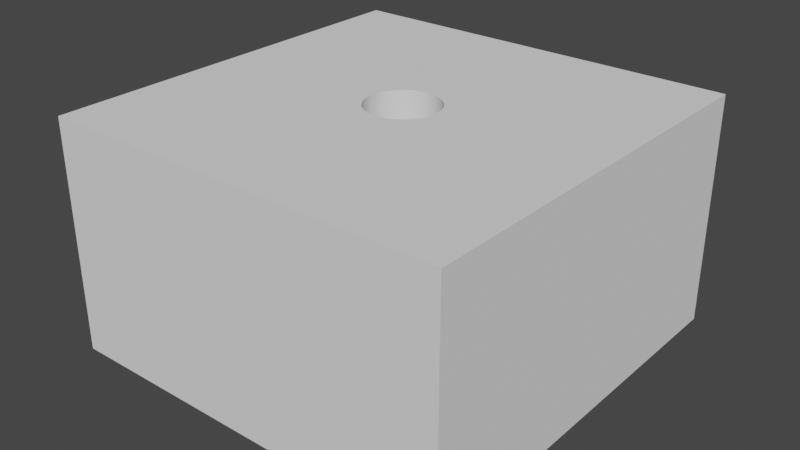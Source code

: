# Source: OutOfArena_Zone.blend  (saved by Blender 2.81.16; exported with 4.5.12 LTS)
import bpy
from mathutils import Matrix  # noqa: F401  (used for matrix-valued properties, if any)

bpy.ops.wm.read_factory_settings(use_empty=True)
scene = bpy.context.scene
scene.name = 'Scene'

# ---- world
world_world = bpy.data.worlds.new('World'); scene.world = world_world
world_world.use_nodes = True; world_world.node_tree.nodes.clear()
_N = world_world.node_tree.nodes; _L = world_world.node_tree.links
n0 = _N.new('ShaderNodeOutputWorld'); n0.name = 'World Output'; n0.location = (300, 300)
n1 = _N.new('ShaderNodeBackground'); n1.name = 'Background'; n1.location = (10, 300)
n1.inputs[0].default_value = (0.05088, 0.05088, 0.05088, 1.0)
_L.new(n1.outputs[0], n0.inputs[0])
n0.is_active_output = True
world_world.color = (0.05088, 0.05088, 0.05088)
world_world.use_sun_shadow = False
world_world.sun_shadow_jitter_overblur = 0.0

# ---- meshes
me_cube = bpy.data.meshes.new('Cube')
me_cube.from_pydata([(-5.716, -5.716, -3.258), (-5.716, -5.716, 3.258), (-5.716, 5.716, -3.258), (-5.716, 5.716, 3.258), (5.716, -5.716, -3.258), (5.716, -5.716, 3.258), (5.716, 5.716, -3.258), (5.716, 5.716, 3.258), (0.6952, -0.6653, 3.258), (0.6952, -0.6653, -3.258), (-0.9307, -0.22, 3.258), (-0.9307, -0.22, -3.258), (-0.3036, -0.8683, 3.258), (-0.3036, -0.8683, -3.258), (-0.9617, -0.09001, 3.258), (-0.9617, -0.09001, -3.258), (0.788, -0.5693, 3.258), (0.788, -0.5693, -3.258), (-0.8827, -0.3446, 3.258), (-0.8827, -0.3446, -3.258), (-0.6464, -0.6653, 3.258), (-0.6464, -0.6653, -3.258), (-0.7393, -0.5693, 3.258), (-0.7393, -0.5693, -3.258), (-0.5416, -0.7481, 3.258), (-0.5416, -0.7481, -3.258), (-0.8185, -0.4618, 3.258), (-0.8185, -0.4618, -3.258), (-0.0424, -0.9214, 3.258), (-0.0424, -0.9214, -3.258), (0.9315, -0.3446, 3.258), (0.9315, -0.3446, -3.258), (0.3524, -0.8683, 3.258), (0.3524, -0.8683, -3.258), (0.2236, -0.9036, 3.258), (0.2236, -0.9036, -3.258), (0.9795, -0.22, 3.258), (0.9795, -0.22, -3.258), (0.8673, -0.4618, 3.258), (0.8673, -0.4618, -3.258), (-0.1748, -0.9036, 3.258), (-0.1748, -0.9036, -3.258), (-0.4266, -0.8162, 3.258), (-0.4266, -0.8162, -3.258), (0.4754, -0.8162, 3.258), (0.4754, -0.8162, -3.258), (0.09119, -0.9214, 3.258), (0.09119, -0.9214, -3.258), (0.5903, -0.7481, 3.258), (0.5903, -0.7481, -3.258), (-0.6944, 0.7715, 3.258), (-0.6944, 0.7715, -3.258), (0.9576, 0.4357, 3.258), (0.9576, 0.4357, -3.258), (0.2886, 1.041, 3.258), (0.2886, 1.041, -3.258), (-0.975, 0.04291, 3.258), (-0.975, 0.04291, -3.258), (0.4148, 0.997, 3.258), (0.4148, 0.997, -3.258), (0.9013, 0.5569, 3.258), (0.9013, 0.5569, -3.258), (0.02439, 1.076, 3.258), (0.02439, 1.076, -3.258), (0.8295, 0.6695, 3.258), (0.8295, 0.6695, -3.258), (-0.1089, 1.067, 3.258), (-0.1089, 1.067, -3.258), (1.019, 0.1764, 3.258), (1.019, 0.1764, -3.258), (-0.9484, 0.3081, 3.258), (-0.9484, 0.3081, -3.258), (-0.9706, 0.1764, 3.258), (-0.9706, 0.1764, -3.258), (-0.366, 0.997, 3.258), (-0.366, 0.997, -3.258), (-0.2398, 1.041, 3.258), (-0.2398, 1.041, -3.258), (-0.7807, 0.6695, 3.258), (-0.7807, 0.6695, -3.258), (0.7432, 0.7715, 3.258), (0.7432, 0.7715, -3.258), (0.534, 0.9367, 3.258), (0.534, 0.9367, -3.258), (0.1577, 1.067, 3.258), (0.1577, 1.067, -3.258), (0.6441, 0.8611, 3.258), (0.6441, 0.8611, -3.258), (-0.4852, 0.9367, 3.258), (-0.4852, 0.9367, -3.258), (-0.5954, 0.8611, 3.258), (-0.5954, 0.8611, -3.258), (1.01, -0.09001, 3.258), (1.01, -0.09001, -3.258), (1.024, 0.04291, 3.258), (1.024, 0.04291, -3.258), (0.9972, 0.3081, 3.258), (0.9972, 0.3081, -3.258), (-0.8526, 0.5569, 3.258), (-0.8526, 0.5569, -3.258), (-0.9088, 0.4357, 3.258), (-0.9088, 0.4357, -3.258)], [], [(1, 2, 0), (3, 6, 2), (7, 4, 6), (5, 0, 4), (2, 63, 67), (5, 46, 28), (34, 33, 35), (72, 57, 73), (100, 71, 101), (98, 101, 99), (58, 55, 59), (74, 89, 75), (50, 79, 51), (90, 51, 91), (78, 99, 79), (70, 73, 71), (20, 25, 21), (8, 17, 9), (80, 87, 81), (64, 81, 65), (76, 75, 77), (38, 31, 39), (56, 15, 57), (12, 41, 13), (16, 39, 17), (60, 65, 61), (96, 53, 97), (30, 37, 31), (94, 69, 95), (37, 92, 93), (52, 61, 53), (22, 21, 23), (66, 77, 67), (68, 97, 69), (40, 29, 41), (32, 45, 33), (42, 13, 43), (84, 63, 85), (46, 35, 47), (54, 85, 55), (92, 95, 93), (26, 23, 27), (18, 27, 19), (62, 84, 7), (14, 11, 15), (24, 43, 25), (88, 91, 89), (82, 59, 83), (10, 19, 11), (48, 9, 49), (86, 83, 87), (29, 47, 4), (28, 47, 29), (62, 67, 63), (44, 49, 45), (1, 3, 2), (3, 7, 6), (7, 5, 4), (5, 1, 0), (6, 95, 69), (6, 69, 97), (73, 57, 2), (71, 73, 2), (6, 97, 53), (6, 53, 61), (101, 71, 2), (99, 101, 2), (6, 61, 65), (6, 65, 81), (79, 99, 2), (51, 79, 2), (6, 81, 87), (6, 87, 83), (91, 51, 2), (89, 91, 2), (2, 6, 63), (6, 83, 59), (6, 59, 55), (75, 89, 2), (77, 75, 2), (6, 55, 85), (6, 85, 63), (67, 77, 2), (5, 7, 94), (5, 94, 92), (56, 3, 1), (14, 56, 1), (5, 92, 36), (5, 36, 30), (10, 14, 1), (18, 10, 1), (5, 30, 38), (5, 38, 16), (26, 18, 1), (22, 26, 1), (5, 16, 8), (5, 8, 48), (20, 22, 1), (24, 20, 1), (1, 5, 28), (5, 48, 44), (5, 44, 32), (42, 24, 1), (12, 42, 1), (5, 32, 34), (5, 34, 46), (40, 12, 1), (28, 40, 1), (34, 32, 33), (72, 56, 57), (100, 70, 71), (98, 100, 101), (58, 54, 55), (74, 88, 89), (50, 78, 79), (90, 50, 51), (78, 98, 99), (70, 72, 73), (20, 24, 25), (8, 16, 17), (80, 86, 87), (64, 80, 81), (76, 74, 75), (38, 30, 31), (56, 14, 15), (12, 40, 41), (16, 38, 39), (60, 64, 65), (96, 52, 53), (30, 36, 37), (94, 68, 69), (37, 36, 92), (52, 60, 61), (22, 20, 21), (66, 76, 77), (68, 96, 97), (40, 28, 29), (32, 44, 45), (42, 12, 13), (84, 62, 63), (46, 34, 35), (54, 84, 85), (92, 94, 95), (26, 22, 23), (18, 26, 27), (3, 56, 72), (3, 72, 70), (68, 94, 7), (96, 68, 7), (3, 70, 100), (3, 100, 98), (52, 96, 7), (60, 52, 7), (3, 98, 78), (3, 78, 50), (64, 60, 7), (80, 64, 7), (3, 50, 90), (3, 90, 88), (86, 80, 7), (82, 86, 7), (7, 3, 62), (3, 88, 74), (3, 74, 76), (58, 82, 7), (54, 58, 7), (3, 76, 66), (3, 66, 62), (84, 54, 7), (14, 10, 11), (24, 42, 43), (88, 90, 91), (82, 58, 59), (10, 18, 19), (48, 8, 9), (86, 82, 83), (2, 57, 0), (57, 15, 0), (15, 11, 0), (95, 6, 4), (93, 95, 4), (0, 11, 19), (37, 93, 4), (31, 37, 4), (0, 19, 27), (0, 27, 23), (39, 31, 4), (17, 39, 4), (0, 23, 21), (0, 21, 25), (9, 17, 4), (49, 9, 4), (4, 0, 29), (0, 25, 43), (0, 43, 13), (45, 49, 4), (33, 45, 4), (0, 13, 41), (0, 41, 29), (35, 33, 4), (47, 35, 4), (28, 46, 47), (62, 66, 67), (44, 48, 49)])
me_cube.polygons.foreach_set('use_smooth', [0, 0, 0, 0, 0, 0, 1, 1, 1, 1, 1, 1, 1, 1, 1, 1, 1, 1, 1, 1, 1, 1, 1, 1, 1, 1, 1, 1, 1, 1, 1, 1, 1, 1, 1, 1, 1, 1, 1, 1, 1, 1, 1, 0, 1, 1, 1, 1, 1, 1, 1, 0, 1, 1, 1, 0, 0, 0, 0, 0, 0, 0, 0, 0, 0, 0, 0, 0, 0, 0, 0, 0, 0, 0, 0, 0, 0, 0, 0, 0, 0, 0, 0, 0, 0, 0, 0, 0, 0, 0, 0, 0, 0, 0, 0, 0, 0, 0, 0, 0, 0, 0, 0, 0, 0, 0, 0, 0, 1, 1, 1, 1, 1, 1, 1, 1, 1, 1, 1, 1, 1, 1, 1, 1, 1, 1, 1, 1, 1, 1, 1, 1, 1, 1, 1, 1, 1, 1, 1, 1, 1, 1, 1, 1, 1, 0, 0, 0, 0, 0, 0, 0, 0, 0, 0, 0, 0, 0, 0, 0, 0, 0, 0, 0, 0, 0, 0, 0, 0, 1, 1, 1, 1, 1, 1, 1, 0, 0, 0, 0, 0, 0, 0, 0, 0, 0, 0, 0, 0, 0, 0, 0, 0, 0, 0, 0, 0, 0, 0, 0, 0, 1, 1, 1])
_uv = me_cube.uv_layers.new(name='UVMap')
_uv.uv.foreach_set('vector', [0.625, 0.0, 0.375, 0.25, 0.375, 0.0, 0.625, 0.25, 0.375, 0.5, 0.375, 0.25, 0.625, 0.5, 0.375, 0.75, 0.375, 0.5, 0.625, 0.75, 0.375, 1.0, 0.375, 0.75, 0.125, 0.5, 0.2505, 0.6015, 0.2476, 0.6017, 0.625, 0.75, 0.748, 0.6451, 0.7509, 0.6451, 0.5319, 0.9381, 0.5532, 0.7769, 0.5319, 0.7769, 0.234, 0.9381, 0.2553, 0.7769, 0.234, 0.7769, 0.1915, 0.9381, 0.2128, 0.7769, 0.1915, 0.7769, 0.1702, 0.9381, 0.1915, 0.7769, 0.1702, 0.7769, 0.9362, 0.9381, 0.9574, 0.7769, 0.9362, 0.7769, 0.06383, 0.9381, 0.08511, 0.7769, 0.06383, 0.7769, 0.1277, 0.9381, 0.1489, 0.7769, 0.1277, 0.7769, 0.1064, 0.9381, 0.1277, 0.7769, 0.1064, 0.7769, 0.1489, 0.9381, 0.1702, 0.7769, 0.1489, 0.7769, 0.2128, 0.9381, 0.234, 0.7769, 0.2128, 0.7769, 0.383, 0.9381, 0.4043, 0.7769, 0.383, 0.7769, 0.617, 0.9381, 0.6383, 0.7769, 0.617, 0.7769, 0.8723, 0.9381, 0.8936, 0.7769, 0.8723, 0.7769, 0.8511, 0.9381, 0.8723, 0.7769, 0.8511, 0.7769, 0.04255, 0.9381, 0.06383, 0.7769, 0.04255, 0.7769, 0.6596, 0.9381, 0.6809, 0.7769, 0.6596, 0.7769, 0.2553, 0.9381, 0.2766, 0.7769, 0.2553, 0.7769, 0.4468, 0.9381, 0.4681, 0.7769, 0.4468, 0.7769, 0.6383, 0.9381, 0.6596, 0.7769, 0.6383, 0.7769, 0.8298, 0.9381, 0.8511, 0.7769, 0.8298, 0.7769, 0.7872, 0.9381, 0.8085, 0.7769, 0.7872, 0.7769, 0.6809, 0.9381, 0.7021, 0.7769, 0.6809, 0.7769, 0.7447, 0.9381, 0.766, 0.7769, 0.7447, 0.7769, 0.7021, 0.7769, 0.7234, 0.9381, 0.7234, 0.7769, 0.8085, 0.9381, 0.8298, 0.7769, 0.8085, 0.7769, 0.3617, 0.9381, 0.383, 0.7769, 0.3617, 0.7769, 0.02128, 0.9381, 0.04255, 0.7769, 0.02128, 0.7769, 0.766, 0.9381, 0.7872, 0.7769, 0.766, 0.7769, 0.4681, 0.9381, 0.4894, 0.7769, 0.4681, 0.7769, 0.5532, 0.9381, 0.5745, 0.7769, 0.5532, 0.7769, 0.4255, 0.9381, 0.4468, 0.7769, 0.4255, 0.7769, 0.9787, 0.9381, 1.0, 0.7769, 0.9787, 0.7769, 0.5106, 0.9381, 0.5319, 0.7769, 0.5106, 0.7769, 0.9574, 0.9381, 0.9787, 0.7769, 0.9574, 0.7769, 0.7234, 0.9381, 0.7447, 0.7769, 0.7234, 0.7769, 0.3404, 0.9381, 0.3617, 0.7769, 0.3404, 0.7769, 0.3191, 0.9381, 0.3404, 0.7769, 0.3191, 0.7769, 0.7495, 0.6015, 0.7466, 0.6017, 0.625, 0.5, 0.2766, 0.9381, 0.2979, 0.7769, 0.2766, 0.7769, 0.4043, 0.9381, 0.4255, 0.7769, 0.4043, 0.7769, 0.08511, 0.9381, 0.1064, 0.7769, 0.08511, 0.7769, 0.9149, 0.9381, 0.9362, 0.7769, 0.9149, 0.7769, 0.2979, 0.9381, 0.3191, 0.7769, 0.2979, 0.7769, 0.5957, 0.9381, 0.617, 0.7769, 0.5957, 0.7769, 0.8936, 0.9381, 0.9149, 0.7769, 0.8936, 0.7769, 0.2491, 0.6451, 0.252, 0.6451, 0.375, 0.75, 0.4894, 0.9381, 0.5106, 0.7769, 0.4894, 0.7769, 1.155e-07, 0.9381, 0.02128, 0.7769, 1.155e-07, 0.7769, 0.5745, 0.9381, 0.5957, 0.7769, 0.5745, 0.7769, 0.625, 0.0, 0.625, 0.25, 0.375, 0.25, 0.625, 0.25, 0.625, 0.5, 0.375, 0.5, 0.625, 0.5, 0.625, 0.75, 0.375, 0.75, 0.625, 0.75, 0.625, 1.0, 0.375, 1.0, 0.375, 0.5, 0.2724, 0.6241, 0.2723, 0.6211, 0.375, 0.5, 0.2723, 0.6211, 0.2718, 0.6183, 0.2288, 0.6211, 0.2287, 0.6241, 0.125, 0.5, 0.2293, 0.6183, 0.2288, 0.6211, 0.125, 0.5, 0.375, 0.5, 0.2718, 0.6183, 0.2709, 0.6155, 0.375, 0.5, 0.2709, 0.6155, 0.2697, 0.6128, 0.2301, 0.6155, 0.2293, 0.6183, 0.125, 0.5, 0.2314, 0.6128, 0.2301, 0.6155, 0.125, 0.5, 0.375, 0.5, 0.2697, 0.6128, 0.2681, 0.6104, 0.375, 0.5, 0.2681, 0.6104, 0.2663, 0.6081, 0.2329, 0.6104, 0.2314, 0.6128, 0.125, 0.5, 0.2348, 0.6081, 0.2329, 0.6104, 0.125, 0.5, 0.375, 0.5, 0.2663, 0.6081, 0.2641, 0.6062, 0.375, 0.5, 0.2641, 0.6062, 0.2617, 0.6045, 0.237, 0.6062, 0.2348, 0.6081, 0.125, 0.5, 0.2394, 0.6045, 0.237, 0.6062, 0.125, 0.5, 0.125, 0.5, 0.375, 0.5, 0.2505, 0.6015, 0.375, 0.5, 0.2617, 0.6045, 0.2591, 0.6032, 0.375, 0.5, 0.2591, 0.6032, 0.2563, 0.6022, 0.242, 0.6032, 0.2394, 0.6045, 0.125, 0.5, 0.2448, 0.6022, 0.242, 0.6032, 0.125, 0.5, 0.375, 0.5, 0.2563, 0.6022, 0.2534, 0.6017, 0.375, 0.5, 0.2534, 0.6017, 0.2505, 0.6015, 0.2476, 0.6017, 0.2448, 0.6022, 0.125, 0.5, 0.625, 0.75, 0.625, 0.5, 0.7276, 0.6241, 0.625, 0.75, 0.7276, 0.6241, 0.7279, 0.627, 0.7713, 0.6241, 0.875, 0.5, 0.875, 0.75, 0.771, 0.627, 0.7713, 0.6241, 0.875, 0.75, 0.625, 0.75, 0.7279, 0.627, 0.7286, 0.6298, 0.625, 0.75, 0.7286, 0.6298, 0.7296, 0.6325, 0.7704, 0.6298, 0.771, 0.627, 0.875, 0.75, 0.7693, 0.6325, 0.7704, 0.6298, 0.875, 0.75, 0.625, 0.75, 0.7296, 0.6325, 0.731, 0.6351, 0.625, 0.75, 0.731, 0.6351, 0.7328, 0.6374, 0.7679, 0.6351, 0.7693, 0.6325, 0.875, 0.75, 0.7662, 0.6374, 0.7679, 0.6351, 0.875, 0.75, 0.625, 0.75, 0.7328, 0.6374, 0.7348, 0.6395, 0.625, 0.75, 0.7348, 0.6395, 0.7371, 0.6414, 0.7641, 0.6395, 0.7662, 0.6374, 0.875, 0.75, 0.7618, 0.6414, 0.7641, 0.6395, 0.875, 0.75, 0.875, 0.75, 0.625, 0.75, 0.7509, 0.6451, 0.625, 0.75, 0.7371, 0.6414, 0.7396, 0.6428, 0.625, 0.75, 0.7396, 0.6428, 0.7423, 0.644, 0.7593, 0.6428, 0.7618, 0.6414, 0.875, 0.75, 0.7566, 0.644, 0.7593, 0.6428, 0.875, 0.75, 0.625, 0.75, 0.7423, 0.644, 0.7451, 0.6448, 0.625, 0.75, 0.7451, 0.6448, 0.748, 0.6451, 0.7538, 0.6448, 0.7566, 0.644, 0.875, 0.75, 0.7509, 0.6451, 0.7538, 0.6448, 0.875, 0.75, 0.5319, 0.9381, 0.5532, 0.9381, 0.5532, 0.7769, 0.234, 0.9381, 0.2553, 0.9381, 0.2553, 0.7769, 0.1915, 0.9381, 0.2128, 0.9381, 0.2128, 0.7769, 0.1702, 0.9381, 0.1915, 0.9381, 0.1915, 0.7769, 0.9362, 0.9381, 0.9574, 0.9381, 0.9574, 0.7769, 0.06383, 0.9381, 0.08511, 0.9381, 0.08511, 0.7769, 0.1277, 0.9381, 0.1489, 0.9381, 0.1489, 0.7769, 0.1064, 0.9381, 0.1277, 0.9381, 0.1277, 0.7769, 0.1489, 0.9381, 0.1702, 0.9381, 0.1702, 0.7769, 0.2128, 0.9381, 0.234, 0.9381, 0.234, 0.7769, 0.383, 0.9381, 0.4043, 0.9381, 0.4043, 0.7769, 0.617, 0.9381, 0.6383, 0.9381, 0.6383, 0.7769, 0.8723, 0.9381, 0.8936, 0.9381, 0.8936, 0.7769, 0.8511, 0.9381, 0.8723, 0.9381, 0.8723, 0.7769, 0.04255, 0.9381, 0.06383, 0.9381, 0.06383, 0.7769, 0.6596, 0.9381, 0.6809, 0.9381, 0.6809, 0.7769, 0.2553, 0.9381, 0.2766, 0.9381, 0.2766, 0.7769, 0.4468, 0.9381, 0.4681, 0.9381, 0.4681, 0.7769, 0.6383, 0.9381, 0.6596, 0.9381, 0.6596, 0.7769, 0.8298, 0.9381, 0.8511, 0.9381, 0.8511, 0.7769, 0.7872, 0.9381, 0.8085, 0.9381, 0.8085, 0.7769, 0.6809, 0.9381, 0.7021, 0.9381, 0.7021, 0.7769, 0.7447, 0.9381, 0.766, 0.9381, 0.766, 0.7769, 0.7021, 0.7769, 0.7021, 0.9381, 0.7234, 0.9381, 0.8085, 0.9381, 0.8298, 0.9381, 0.8298, 0.7769, 0.3617, 0.9381, 0.383, 0.9381, 0.383, 0.7769, 0.02128, 0.9381, 0.04255, 0.9381, 0.04255, 0.7769, 0.766, 0.9381, 0.7872, 0.9381, 0.7872, 0.7769, 0.4681, 0.9381, 0.4894, 0.9381, 0.4894, 0.7769, 0.5532, 0.9381, 0.5745, 0.9381, 0.5745, 0.7769, 0.4255, 0.9381, 0.4468, 0.9381, 0.4468, 0.7769, 0.9787, 0.9381, 1.0, 0.9381, 1.0, 0.7769, 0.5106, 0.9381, 0.5319, 0.9381, 0.5319, 0.7769, 0.9574, 0.9381, 0.9787, 0.9381, 0.9787, 0.7769, 0.7234, 0.9381, 0.7447, 0.9381, 0.7447, 0.7769, 0.3404, 0.9381, 0.3617, 0.9381, 0.3617, 0.7769, 0.3191, 0.9381, 0.3404, 0.9381, 0.3404, 0.7769, 0.875, 0.5, 0.7713, 0.6241, 0.7712, 0.6211, 0.875, 0.5, 0.7712, 0.6211, 0.7707, 0.6183, 0.7277, 0.6211, 0.7276, 0.6241, 0.625, 0.5, 0.7282, 0.6183, 0.7277, 0.6211, 0.625, 0.5, 0.875, 0.5, 0.7707, 0.6183, 0.7699, 0.6155, 0.875, 0.5, 0.7699, 0.6155, 0.7686, 0.6128, 0.7291, 0.6155, 0.7282, 0.6183, 0.625, 0.5, 0.7303, 0.6128, 0.7291, 0.6155, 0.625, 0.5, 0.875, 0.5, 0.7686, 0.6128, 0.7671, 0.6104, 0.875, 0.5, 0.7671, 0.6104, 0.7652, 0.6081, 0.7319, 0.6104, 0.7303, 0.6128, 0.625, 0.5, 0.7337, 0.6081, 0.7319, 0.6104, 0.625, 0.5, 0.875, 0.5, 0.7652, 0.6081, 0.763, 0.6062, 0.875, 0.5, 0.763, 0.6062, 0.7606, 0.6045, 0.7359, 0.6062, 0.7337, 0.6081, 0.625, 0.5, 0.7383, 0.6045, 0.7359, 0.6062, 0.625, 0.5, 0.625, 0.5, 0.875, 0.5, 0.7495, 0.6015, 0.875, 0.5, 0.7606, 0.6045, 0.758, 0.6032, 0.875, 0.5, 0.758, 0.6032, 0.7552, 0.6022, 0.7409, 0.6032, 0.7383, 0.6045, 0.625, 0.5, 0.7437, 0.6022, 0.7409, 0.6032, 0.625, 0.5, 0.875, 0.5, 0.7552, 0.6022, 0.7524, 0.6017, 0.875, 0.5, 0.7524, 0.6017, 0.7495, 0.6015, 0.7466, 0.6017, 0.7437, 0.6022, 0.625, 0.5, 0.2766, 0.9381, 0.2979, 0.9381, 0.2979, 0.7769, 0.4043, 0.9381, 0.4255, 0.9381, 0.4255, 0.7769, 0.08511, 0.9381, 0.1064, 0.9381, 0.1064, 0.7769, 0.9149, 0.9381, 0.9362, 0.9381, 0.9362, 0.7769, 0.2979, 0.9381, 0.3191, 0.9381, 0.3191, 0.7769, 0.5957, 0.9381, 0.617, 0.9381, 0.617, 0.7769, 0.8936, 0.9381, 0.9149, 0.9381, 0.9149, 0.7769, 0.125, 0.5, 0.2287, 0.6241, 0.125, 0.75, 0.2287, 0.6241, 0.229, 0.627, 0.125, 0.75, 0.229, 0.627, 0.2296, 0.6298, 0.125, 0.75, 0.2724, 0.6241, 0.375, 0.5, 0.375, 0.75, 0.2721, 0.627, 0.2724, 0.6241, 0.375, 0.75, 0.125, 0.75, 0.2296, 0.6298, 0.2307, 0.6325, 0.2714, 0.6298, 0.2721, 0.627, 0.375, 0.75, 0.2704, 0.6325, 0.2714, 0.6298, 0.375, 0.75, 0.125, 0.75, 0.2307, 0.6325, 0.2321, 0.6351, 0.125, 0.75, 0.2321, 0.6351, 0.2338, 0.6374, 0.269, 0.6351, 0.2704, 0.6325, 0.375, 0.75, 0.2672, 0.6374, 0.269, 0.6351, 0.375, 0.75, 0.125, 0.75, 0.2338, 0.6374, 0.2359, 0.6395, 0.125, 0.75, 0.2359, 0.6395, 0.2382, 0.6414, 0.2652, 0.6395, 0.2672, 0.6374, 0.375, 0.75, 0.2629, 0.6414, 0.2652, 0.6395, 0.375, 0.75, 0.375, 0.75, 0.125, 0.75, 0.2491, 0.6451, 0.125, 0.75, 0.2382, 0.6414, 0.2407, 0.6428, 0.125, 0.75, 0.2407, 0.6428, 0.2434, 0.644, 0.2604, 0.6428, 0.2629, 0.6414, 0.375, 0.75, 0.2577, 0.644, 0.2604, 0.6428, 0.375, 0.75, 0.125, 0.75, 0.2434, 0.644, 0.2462, 0.6448, 0.125, 0.75, 0.2462, 0.6448, 0.2491, 0.6451, 0.2549, 0.6448, 0.2577, 0.644, 0.375, 0.75, 0.252, 0.6451, 0.2549, 0.6448, 0.375, 0.75, 0.4894, 0.9381, 0.5106, 0.9381, 0.5106, 0.7769, 1.155e-07, 0.9381, 0.02128, 0.9381, 0.02128, 0.7769, 0.5745, 0.9381, 0.5957, 0.9381, 0.5957, 0.7769])
me_cube.use_remesh_fix_poles = True
me_cube.use_remesh_preserve_attributes = False
me_cube.use_mirror_vertex_groups = False
me_cube.update()
me_cube.normals_split_custom_set([tuple(v) for v in zip(*[iter([-1.0, 0.0, 0.0, -1.0, 0.0, 0.0, -1.0, 0.0, 0.0, 0.0, 1.0, 0.0, 0.0, 1.0, 0.0, 0.0, 1.0, 0.0, 1.0, 0.0, 0.0, 1.0, 0.0, 0.0, 1.0, 0.0, 0.0, 0.0, -1.0, 0.0, 0.0, -1.0, 0.0, 0.0, -1.0, 0.0, 3.438e-06, 0.0, -1.0, 3.438e-06, 0.0, -1.0, 3.438e-06, 0.0, -1.0, -6.062e-07, 0.0, 1.0, -6.062e-07, 0.0, 1.0, -6.062e-07, 0.0, 1.0, -0.1992, 0.98, -3.443e-08, -0.328, 0.9447, -5.137e-08, -0.1992, 0.98, -4.29e-08, 0.995, -0.1001, 5.027e-09, 0.9994, 0.03341, -1.575e-09, 0.995, -0.1001, 4.498e-09, 0.9332, -0.3594, 1.503e-08, 0.9728, -0.2318, 1.125e-08, 0.9332, -0.3594, 1.609e-08, 0.877, -0.4806, 2.145e-08, 0.9332, -0.3594, 1.609e-08, 0.877, -0.4806, 2.145e-08, -0.3904, -0.9206, 4.174e-08, -0.2642, -0.9645, 5.124e-08, -0.3904, -0.9206, 6.006e-08, 0.3904, -0.9206, 4.268e-08, 0.5096, -0.8604, 4.301e-08, 0.3904, -0.9206, 3.432e-08, 0.7188, -0.6952, 2.853e-08, 0.8051, -0.5932, 1.733e-08, 0.7188, -0.6952, 1.291e-08, 0.6198, -0.7848, 2.007e-08, 0.7188, -0.6952, 1.291e-08, 0.6198, -0.7848, 3.41e-08, 0.8051, -0.5932, 3.003e-08, 0.877, -0.4806, 2.145e-08, 0.8051, -0.5932, 1.733e-08, 0.9728, -0.2318, 1.072e-08, 0.995, -0.1001, 4.498e-09, 0.9728, -0.2318, 1.125e-08, 0.6708, 0.7417, -3.003e-08, 0.5659, 0.8244, -4.29e-08, 0.6708, 0.7417, -3.003e-08, -0.6708, 0.7417, -3.855e-08, -0.7637, 0.6456, -3.438e-08, -0.6708, 0.7417, -2.585e-08, -0.7188, -0.6952, 2.415e-08, -0.6198, -0.7848, 1.727e-08, -0.7188, -0.6952, 2.561e-08, -0.8051, -0.5932, 1.276e-08, -0.7188, -0.6952, 2.561e-08, -0.8051, -0.5932, 2.57e-08, 0.2642, -0.9645, 3.422e-08, 0.3904, -0.9206, 3.432e-08, 0.2642, -0.9645, 3.432e-08, -0.8429, 0.5381, -2.786e-08, -0.9071, 0.4209, -1.719e-08, -0.8429, 0.5381, -2.574e-08, 0.9994, 0.03342, -6.184e-09, 0.9861, 0.1663, -1.149e-08, 0.9994, 0.03341, -1.575e-09, 0.328, 0.9447, -2.574e-08, 0.1992, 0.98, -3.432e-08, 0.328, 0.9447, -4.268e-08, -0.7637, 0.6456, -3.861e-08, -0.8429, 0.5381, -2.574e-08, -0.7637, 0.6456, -3.438e-08, -0.8769, -0.4806, 8.095e-09, -0.8051, -0.5932, 2.57e-08, -0.8769, -0.4806, 1.708e-08, -0.9728, -0.2318, 9.158e-09, -0.9332, -0.3594, 1.712e-08, -0.9728, -0.2318, 3.336e-09, -0.9071, 0.4209, -1.825e-08, -0.9551, 0.2963, -1.34e-08, -0.9071, 0.4209, -1.719e-08, -0.9994, 0.03342, -1.062e-08, -0.995, -0.1001, -4.678e-09, -0.9994, 0.03342, -1.608e-09, -0.9551, 0.2963, -1.34e-08, -0.9861, 0.1663, -7.702e-09, -0.9861, 0.1663, -7.239e-09, -0.9332, -0.3594, 7.971e-09, -0.8769, -0.4806, 1.708e-08, -0.9332, -0.3594, 1.712e-08, 0.7637, 0.6456, -2.098e-08, 0.6708, 0.7417, -3.003e-08, 0.7637, 0.6456, -2.568e-08, 0.1333, -0.9911, 4.348e-08, 0.2642, -0.9645, 3.432e-08, 0.1333, -0.9911, 1.75e-08, -0.995, -0.1001, -4.764e-09, -0.9728, -0.2318, 3.336e-09, -0.995, -0.1001, -4.678e-09, 0.1992, 0.98, -3.432e-08, 0.06679, 0.9978, -3.432e-08, 0.1992, 0.98, -3.432e-08, -0.328, 0.9447, -3.443e-08, -0.451, 0.8925, -4.279e-08, -0.328, 0.9447, -5.137e-08, 0.451, 0.8925, -3.454e-08, 0.328, 0.9447, -4.268e-08, 0.451, 0.8925, -5.148e-08, -0.1333, -0.9911, 3.339e-08, -3.137e-07, -1.0, 1.694e-08, -0.1333, -0.9911, 3.453e-08, -0.06679, 0.9978, -3.432e-08, -0.1992, 0.98, -4.29e-08, -0.06679, 0.9978, -3.432e-08, -0.2642, -0.9645, 4.871e-08, -0.1333, -0.9911, 3.453e-08, -0.2642, -0.9645, 5.124e-08, -0.9861, 0.1663, -7.702e-09, -0.9994, 0.03342, -1.608e-09, -0.9861, 0.1663, -7.239e-09, 0.8429, 0.5381, -2.104e-08, 0.7637, 0.6456, -2.568e-08, 0.8429, 0.5381, -2.151e-08, 0.9071, 0.4209, -2.032e-08, 0.8429, 0.5381, -2.151e-08, 0.9071, 0.4209, -1.185e-08, -2.85e-06, -4.748e-08, 1.0, -2.85e-06, -4.748e-08, 1.0, -2.85e-06, -4.748e-08, 1.0, 0.9861, 0.1663, -7.549e-09, 0.9551, 0.2963, -1.222e-08, 0.9861, 0.1663, -1.149e-08, 0.5659, 0.8244, -4.29e-08, 0.451, 0.8925, -5.148e-08, 0.5659, 0.8244, -4.29e-08, 0.5096, -0.8604, 3.454e-08, 0.6198, -0.7848, 3.41e-08, 0.5096, -0.8604, 4.301e-08, -0.5096, -0.8604, 4.29e-08, -0.3904, -0.9206, 6.006e-08, -0.5096, -0.8604, 3.443e-08, 0.9551, 0.2963, -7.905e-09, 0.9071, 0.4209, -1.185e-08, 0.9551, 0.2963, -1.222e-08, -0.5659, 0.8244, -3.408e-08, -0.6708, 0.7417, -2.585e-08, -0.5659, 0.8244, -2.574e-08, -0.6197, -0.7848, 3.421e-08, -0.5096, -0.8604, 3.443e-08, -0.6198, -0.7848, 1.727e-08, 0.0, 1.989e-07, -1.0, 0.0, 1.989e-07, -1.0, 0.0, 1.989e-07, -1.0, 0.06679, 0.9978, -3.432e-08, -0.06679, 0.9978, -3.432e-08, 0.06679, 0.9978, -3.432e-08, 8.747e-07, -1.0, 2.597e-08, 0.1333, -0.9911, 1.75e-08, -3.137e-07, -1.0, 1.694e-08, -0.451, 0.8925, -3.419e-08, -0.5659, 0.8244, -2.574e-08, -0.451, 0.8925, -4.279e-08, -1.0, 0.0, 0.0, -1.0, 0.0, 0.0, -1.0, 0.0, 0.0, 0.0, 1.0, 0.0, 0.0, 1.0, 0.0, 0.0, 1.0, 0.0, 1.0, 0.0, 0.0, 1.0, 0.0, 0.0, 1.0, 0.0, 0.0, 0.0, -1.0, 0.0, 0.0, -1.0, 0.0, 0.0, -1.0, 0.0, -4.846e-06, 0.0, -1.0, -4.846e-06, 0.0, -1.0, -4.846e-06, 0.0, -1.0, 2.732e-06, 0.0, -1.0, 2.732e-06, 0.0, -1.0, 2.732e-06, 0.0, -1.0, -5.794e-06, 0.0, -1.0, -5.794e-06, 0.0, -1.0, -5.794e-06, 0.0, -1.0, 0.0, 0.0, -1.0, 0.0, 0.0, -1.0, 0.0, 0.0, -1.0, 1.461e-06, 0.0, -1.0, 1.461e-06, 0.0, -1.0, 1.461e-06, 0.0, -1.0, -1.365e-06, 0.0, -1.0, -1.365e-06, 0.0, -1.0, -1.365e-06, 0.0, -1.0, 4.638e-06, 0.0, -1.0, 4.638e-06, 0.0, -1.0, 4.638e-06, 0.0, -1.0, 4.337e-06, 0.0, -1.0, 4.337e-06, 0.0, -1.0, 4.337e-06, 0.0, -1.0, -8.487e-07, 0.0, -1.0, -8.487e-07, 0.0, -1.0, -8.487e-07, 0.0, -1.0, -1.787e-06, 0.0, -1.0, -1.787e-06, 0.0, -1.0, -1.787e-06, 0.0, -1.0, -4.153e-06, 0.0, -1.0, -4.153e-06, 0.0, -1.0, -4.153e-06, 0.0, -1.0, 0.0, 0.0, -1.0, 0.0, 0.0, -1.0, 0.0, 0.0, -1.0, 3.377e-06, 0.0, -1.0, 3.377e-06, 0.0, -1.0, 3.377e-06, 0.0, -1.0, 2.597e-07, 0.0, -1.0, 2.597e-07, 0.0, -1.0, 2.597e-07, 0.0, -1.0, 0.0, 0.0, -1.0, 0.0, 0.0, -1.0, 0.0, 0.0, -1.0, -2.069e-06, 0.0, -1.0, -2.069e-06, 0.0, -1.0, -2.069e-06, 0.0, -1.0, 0.0, 0.0, -1.0, 0.0, 0.0, -1.0, 0.0, 0.0, -1.0, -4.054e-07, 0.0, -1.0, -4.054e-07, 0.0, -1.0, -4.054e-07, 0.0, -1.0, -1.692e-06, 0.0, -1.0, -1.692e-06, 0.0, -1.0, -1.692e-06, 0.0, -1.0, 0.0, 0.0, -1.0, 0.0, 0.0, -1.0, 0.0, 0.0, -1.0, 2.298e-06, 0.0, -1.0, 2.298e-06, 0.0, -1.0, 2.298e-06, 0.0, -1.0, -1.674e-06, 0.0, -1.0, -1.674e-06, 0.0, -1.0, -1.674e-06, 0.0, -1.0, 1.102e-06, 0.0, -1.0, 1.102e-06, 0.0, -1.0, 1.102e-06, 0.0, -1.0, 0.0, 0.0, -1.0, 0.0, 0.0, -1.0, 0.0, 0.0, -1.0, 0.0, 0.0, 1.0, 0.0, 0.0, 1.0, 0.0, 0.0, 1.0, -1.191e-06, 4.55e-09, 1.0, -1.191e-06, 4.55e-09, 1.0, -1.191e-06, 4.55e-09, 1.0, 0.0, 0.0, 1.0, 0.0, 0.0, 1.0, 0.0, 0.0, 1.0, -5.394e-06, 4.508e-09, 1.0, -5.394e-06, 4.508e-09, 1.0, -5.394e-06, 4.508e-09, 1.0, -1.669e-06, 1.437e-06, 1.0, -1.669e-06, 1.437e-06, 1.0, -1.669e-06, 1.437e-06, 1.0, -2.093e-07, 0.0, 1.0, -2.093e-07, 0.0, 1.0, -2.093e-07, 0.0, 1.0, 4.816e-06, 1.44e-06, 1.0, 4.816e-06, 1.44e-06, 1.0, 4.816e-06, 1.44e-06, 1.0, 0.0, 0.0, 1.0, 0.0, 0.0, 1.0, 0.0, 0.0, 1.0, 4.806e-06, 0.0, 1.0, 4.806e-06, 0.0, 1.0, 4.806e-06, 0.0, 1.0, -4.258e-06, 0.0, 1.0, -4.258e-06, 0.0, 1.0, -4.258e-06, 0.0, 1.0, 0.0, 0.0, 1.0, 0.0, 0.0, 1.0, 0.0, 0.0, 1.0, -4.045e-06, 0.0, 1.0, -4.045e-06, 0.0, 1.0, -4.045e-06, 0.0, 1.0, 4.386e-06, 0.0, 1.0, 4.386e-06, 0.0, 1.0, 4.386e-06, 0.0, 1.0, -1.829e-06, 0.0, 1.0, -1.829e-06, 0.0, 1.0, -1.829e-06, 0.0, 1.0, 3.991e-06, 0.0, 1.0, 3.991e-06, 0.0, 1.0, 3.991e-06, 0.0, 1.0, -4.018e-06, 0.0, 1.0, -4.018e-06, 0.0, 1.0, -4.018e-06, 0.0, 1.0, 0.0, 0.0, 1.0, 0.0, 0.0, 1.0, 0.0, 0.0, 1.0, -2.591e-07, 0.0, 1.0, -2.591e-07, 0.0, 1.0, -2.591e-07, 0.0, 1.0, -4.763e-07, 0.0, 1.0, -4.763e-07, 0.0, 1.0, -4.763e-07, 0.0, 1.0, 0.0, 0.0, 1.0, 0.0, 0.0, 1.0, 0.0, 0.0, 1.0, 0.0, 0.0, 1.0, 0.0, 0.0, 1.0, 0.0, 0.0, 1.0, 4.028e-07, 0.0, 1.0, 4.028e-07, 0.0, 1.0, 4.028e-07, 0.0, 1.0, -9.123e-08, 0.0, 1.0, -9.123e-08, 0.0, 1.0, -9.123e-08, 0.0, 1.0, 0.0, 0.0, 1.0, 0.0, 0.0, 1.0, 0.0, 0.0, 1.0, 0.0, 0.0, 1.0, 0.0, 0.0, 1.0, 0.0, 0.0, 1.0, -0.1992, 0.98, -3.443e-08, -0.328, 0.9447, -3.443e-08, -0.328, 0.9447, -5.137e-08, 0.995, -0.1001, 5.027e-09, 0.9994, 0.03342, -6.184e-09, 0.9994, 0.03341, -1.575e-09, 0.9332, -0.3594, 1.503e-08, 0.9728, -0.2318, 1.072e-08, 0.9728, -0.2318, 1.125e-08, 0.877, -0.4806, 2.145e-08, 0.9332, -0.3594, 1.503e-08, 0.9332, -0.3594, 1.609e-08, -0.3904, -0.9206, 4.174e-08, -0.2642, -0.9645, 4.871e-08, -0.2642, -0.9645, 5.124e-08, 0.3904, -0.9206, 4.268e-08, 0.5096, -0.8604, 3.454e-08, 0.5096, -0.8604, 4.301e-08, 0.7188, -0.6952, 2.853e-08, 0.8051, -0.5932, 3.003e-08, 0.8051, -0.5932, 1.733e-08, 0.6198, -0.7848, 2.007e-08, 0.7188, -0.6952, 2.853e-08, 0.7188, -0.6952, 1.291e-08, 0.8051, -0.5932, 3.003e-08, 0.877, -0.4806, 2.145e-08, 0.877, -0.4806, 2.145e-08, 0.9728, -0.2318, 1.072e-08, 0.995, -0.1001, 5.027e-09, 0.995, -0.1001, 4.498e-09, 0.6708, 0.7417, -3.003e-08, 0.5659, 0.8244, -4.29e-08, 0.5659, 0.8244, -4.29e-08, -0.6708, 0.7417, -3.855e-08, -0.7637, 0.6456, -3.861e-08, -0.7637, 0.6456, -3.438e-08, -0.7188, -0.6952, 2.415e-08, -0.6197, -0.7848, 3.421e-08, -0.6198, -0.7848, 1.727e-08, -0.8051, -0.5932, 1.276e-08, -0.7188, -0.6952, 2.415e-08, -0.7188, -0.6952, 2.561e-08, 0.2642, -0.9645, 3.422e-08, 0.3904, -0.9206, 4.268e-08, 0.3904, -0.9206, 3.432e-08, -0.8429, 0.5381, -2.786e-08, -0.9071, 0.4209, -1.825e-08, -0.9071, 0.4209, -1.719e-08, 0.9994, 0.03342, -6.184e-09, 0.9861, 0.1663, -7.549e-09, 0.9861, 0.1663, -1.149e-08, 0.328, 0.9447, -2.574e-08, 0.1992, 0.98, -3.432e-08, 0.1992, 0.98, -3.432e-08, -0.7637, 0.6456, -3.861e-08, -0.8429, 0.5381, -2.786e-08, -0.8429, 0.5381, -2.574e-08, -0.8769, -0.4806, 8.095e-09, -0.8051, -0.5932, 1.276e-08, -0.8051, -0.5932, 2.57e-08, -0.9728, -0.2318, 9.158e-09, -0.9332, -0.3594, 7.971e-09, -0.9332, -0.3594, 1.712e-08, -0.9071, 0.4209, -1.825e-08, -0.9551, 0.2963, -1.287e-08, -0.9551, 0.2963, -1.34e-08, -0.9994, 0.03342, -1.062e-08, -0.995, -0.1001, -4.764e-09, -0.995, -0.1001, -4.678e-09, -0.9551, 0.2963, -1.34e-08, -0.9551, 0.2963, -1.287e-08, -0.9861, 0.1663, -7.702e-09, -0.9332, -0.3594, 7.971e-09, -0.8769, -0.4806, 8.095e-09, -0.8769, -0.4806, 1.708e-08, 0.7637, 0.6456, -2.098e-08, 0.6708, 0.7417, -3.003e-08, 0.6708, 0.7417, -3.003e-08, 0.1333, -0.9911, 4.348e-08, 0.2642, -0.9645, 3.422e-08, 0.2642, -0.9645, 3.432e-08, -0.995, -0.1001, -4.764e-09, -0.9728, -0.2318, 9.158e-09, -0.9728, -0.2318, 3.336e-09, 0.1992, 0.98, -3.432e-08, 0.06679, 0.9978, -3.432e-08, 0.06679, 0.9978, -3.432e-08, -0.328, 0.9447, -3.443e-08, -0.451, 0.8925, -3.419e-08, -0.451, 0.8925, -4.279e-08, 0.451, 0.8925, -3.454e-08, 0.328, 0.9447, -2.574e-08, 0.328, 0.9447, -4.268e-08, -0.1333, -0.9911, 3.339e-08, 8.747e-07, -1.0, 2.597e-08, -3.137e-07, -1.0, 1.694e-08, -0.06679, 0.9978, -3.432e-08, -0.1992, 0.98, -3.443e-08, -0.1992, 0.98, -4.29e-08, -0.2642, -0.9645, 4.871e-08, -0.1333, -0.9911, 3.339e-08, -0.1333, -0.9911, 3.453e-08, -0.9861, 0.1663, -7.702e-09, -0.9994, 0.03342, -1.062e-08, -0.9994, 0.03342, -1.608e-09, 0.8429, 0.5381, -2.104e-08, 0.7637, 0.6456, -2.098e-08, 0.7637, 0.6456, -2.568e-08, 0.9071, 0.4209, -2.032e-08, 0.8429, 0.5381, -2.104e-08, 0.8429, 0.5381, -2.151e-08, 9.054e-08, -1.616e-09, 1.0, 9.054e-08, -1.616e-09, 1.0, 9.054e-08, -1.616e-09, 1.0, 3.346e-06, -7.08e-09, 1.0, 3.346e-06, -7.08e-09, 1.0, 3.346e-06, -7.08e-09, 1.0, 0.0, -1.633e-09, 1.0, 0.0, -1.633e-09, 1.0, 0.0, -1.633e-09, 1.0, 0.0, -7.141e-09, 1.0, 0.0, -7.141e-09, 1.0, 0.0, -7.141e-09, 1.0, -3.624e-07, -1.147e-08, 1.0, -3.624e-07, -1.147e-08, 1.0, -3.624e-07, -1.147e-08, 1.0, -1.965e-06, -1.524e-08, 1.0, -1.965e-06, -1.524e-08, 1.0, -1.965e-06, -1.524e-08, 1.0, -4.674e-06, -1.156e-08, 1.0, -4.674e-06, -1.156e-08, 1.0, -4.674e-06, -1.156e-08, 1.0, 4.367e-06, -1.535e-08, 1.0, 4.367e-06, -1.535e-08, 1.0, 4.367e-06, -1.535e-08, 1.0, 7.787e-07, -1.866e-08, 1.0, 7.787e-07, -1.866e-08, 1.0, 7.787e-07, -1.866e-08, 1.0, 2.54e-06, -2.19e-08, 1.0, 2.54e-06, -2.19e-08, 1.0, 2.54e-06, -2.19e-08, 1.0, 0.0, -1.877e-08, 1.0, 0.0, -1.877e-08, 1.0, 0.0, -1.877e-08, 1.0, 0.0, -2.202e-08, 1.0, 0.0, -2.202e-08, 1.0, 0.0, -2.202e-08, 1.0, -3.805e-06, -2.513e-08, 1.0, -3.805e-06, -2.513e-08, 1.0, -3.805e-06, -2.513e-08, 1.0, 3.847e-06, -2.848e-08, 1.0, 3.847e-06, -2.848e-08, 1.0, 3.847e-06, -2.848e-08, 1.0, -4.077e-06, -2.525e-08, 1.0, -4.077e-06, -2.525e-08, 1.0, -4.077e-06, -2.525e-08, 1.0, 2.077e-06, -2.86e-08, 1.0, 2.077e-06, -2.86e-08, 1.0, 2.077e-06, -2.86e-08, 1.0, 0.0, -5.138e-08, 1.0, 0.0, -5.138e-08, 1.0, 0.0, -5.138e-08, 1.0, -6.735e-08, -3.212e-08, 1.0, -6.735e-08, -3.212e-08, 1.0, -6.735e-08, -3.212e-08, 1.0, -1.113e-06, -3.625e-08, 1.0, -1.113e-06, -3.625e-08, 1.0, -1.113e-06, -3.625e-08, 1.0, 0.0, -3.223e-08, 1.0, 0.0, -3.223e-08, 1.0, 0.0, -3.223e-08, 1.0, -2.304e-06, -3.634e-08, 1.0, -2.304e-06, -3.634e-08, 1.0, -2.304e-06, -3.634e-08, 1.0, -3.933e-07, -4.119e-08, 1.0, -3.933e-07, -4.119e-08, 1.0, -3.933e-07, -4.119e-08, 1.0, 5.841e-07, -4.745e-08, 1.0, 5.841e-07, -4.745e-08, 1.0, 5.841e-07, -4.745e-08, 1.0, 2.521e-06, -4.126e-08, 1.0, 2.521e-06, -4.126e-08, 1.0, 2.521e-06, -4.126e-08, 1.0, 0.9861, 0.1663, -7.549e-09, 0.9551, 0.2963, -7.905e-09, 0.9551, 0.2963, -1.222e-08, 0.5659, 0.8244, -4.29e-08, 0.451, 0.8925, -3.454e-08, 0.451, 0.8925, -5.148e-08, 0.5096, -0.8604, 3.454e-08, 0.6198, -0.7848, 2.007e-08, 0.6198, -0.7848, 3.41e-08, -0.5096, -0.8604, 4.29e-08, -0.3904, -0.9206, 4.174e-08, -0.3904, -0.9206, 6.006e-08, 0.9551, 0.2963, -7.905e-09, 0.9071, 0.4209, -2.032e-08, 0.9071, 0.4209, -1.185e-08, -0.5659, 0.8244, -3.408e-08, -0.6708, 0.7417, -3.855e-08, -0.6708, 0.7417, -2.585e-08, -0.6197, -0.7848, 3.421e-08, -0.5096, -0.8604, 4.29e-08, -0.5096, -0.8604, 3.443e-08, -7.037e-08, 0.0, -1.0, -7.037e-08, 0.0, -1.0, -7.037e-08, 0.0, -1.0, 5.394e-06, 0.0, -1.0, 5.394e-06, 0.0, -1.0, 5.394e-06, 0.0, -1.0, 4.816e-06, -5.725e-06, -1.0, 4.816e-06, -5.725e-06, -1.0, 4.816e-06, -5.725e-06, -1.0, 0.0, 0.0, -1.0, 0.0, 0.0, -1.0, 0.0, 0.0, -1.0, 0.0, 0.0, -1.0, 0.0, 0.0, -1.0, 0.0, 0.0, -1.0, 1.385e-06, 5.321e-08, -1.0, 1.385e-06, 5.321e-08, -1.0, 1.385e-06, 5.321e-08, -1.0, -4.855e-06, -5.712e-06, -1.0, -4.855e-06, -5.712e-06, -1.0, -4.855e-06, -5.712e-06, -1.0, 4.465e-06, 5.359e-08, -1.0, 4.465e-06, 5.359e-08, -1.0, 4.465e-06, 5.359e-08, -1.0, 1.047e-06, 6.72e-08, -1.0, 1.047e-06, 6.72e-08, -1.0, 1.047e-06, 6.72e-08, -1.0, 9.48e-07, 8.013e-08, -1.0, 9.48e-07, 8.013e-08, -1.0, 9.48e-07, 8.013e-08, -1.0, -4.213e-06, 6.762e-08, -1.0, -4.213e-06, 6.762e-08, -1.0, -4.213e-06, 6.762e-08, -1.0, 4.067e-06, 8.057e-08, -1.0, 4.067e-06, 8.057e-08, -1.0, 4.067e-06, 8.057e-08, -1.0, -4.489e-06, 9.265e-08, -1.0, -4.489e-06, 9.265e-08, -1.0, -4.489e-06, 9.265e-08, -1.0, 1.256e-06, 1.053e-07, -1.0, 1.256e-06, 1.053e-07, -1.0, 1.256e-06, 1.053e-07, -1.0, -4.01e-06, 9.31e-08, -1.0, -4.01e-06, 9.31e-08, -1.0, -4.01e-06, 9.31e-08, -1.0, 0.0, 1.058e-07, -1.0, 0.0, 1.058e-07, -1.0, 0.0, 1.058e-07, -1.0, 0.0, 1.989e-07, -1.0, 0.0, 1.989e-07, -1.0, 0.0, 1.989e-07, -1.0, 2.13e-06, 1.187e-07, -1.0, 2.13e-06, 1.187e-07, -1.0, 2.13e-06, 1.187e-07, -1.0, -2.714e-07, 1.335e-07, -1.0, -2.714e-07, 1.335e-07, -1.0, -2.714e-07, 1.335e-07, -1.0, 0.0, 1.191e-07, -1.0, 0.0, 1.191e-07, -1.0, 0.0, 1.191e-07, -1.0, 0.0, 1.339e-07, -1.0, 0.0, 1.339e-07, -1.0, 0.0, 1.339e-07, -1.0, -7.49e-07, 1.506e-07, -1.0, -7.49e-07, 1.506e-07, -1.0, -7.49e-07, 1.506e-07, -1.0, -1.418e-06, 1.716e-07, -1.0, -1.418e-06, 1.716e-07, -1.0, -1.418e-06, 1.716e-07, -1.0, 0.0, 1.51e-07, -1.0, 0.0, 1.51e-07, -1.0, 0.0, 1.51e-07, -1.0, 0.0, 1.718e-07, -1.0, 0.0, 1.718e-07, -1.0, 0.0, 1.718e-07, -1.0, 0.06679, 0.9978, -3.432e-08, -0.06679, 0.9978, -3.432e-08, -0.06679, 0.9978, -3.432e-08, 8.747e-07, -1.0, 2.597e-08, 0.1333, -0.9911, 4.348e-08, 0.1333, -0.9911, 1.75e-08, -0.451, 0.8925, -3.419e-08, -0.5659, 0.8244, -3.408e-08, -0.5659, 0.8244, -2.574e-08])] * 3)])

# ---- objects
ob_timerzone = bpy.data.objects.new('TimerZone', me_cube)

# ---- transforms, parenting, visibility, modifiers, constraints
ob_timerzone.location = (-0.02439, -0.07632, 0.9065)
ob_timerzone.lineart.crease_threshold = 0.0

# ---- collection membership
scene.collection.objects.link(ob_timerzone)

# ---- scene / render settings (as saved in the file)
scene.frame_start = 1; scene.frame_end = 250; scene.frame_set(1)
scene.render.engine = 'BLENDER_EEVEE_NEXT'
scene.cycles.use_denoising = False
scene.cycles.samples = 128
scene.cycles.sampling_pattern = 'TABULATED_SOBOL'
scene.cycles.use_adaptive_sampling = False
scene.cycles.use_light_tree = False
scene.eevee.use_gtao = True
scene.eevee.use_raytracing = True
scene.view_settings.view_transform = 'Filmic'
bpy.context.view_layer.update()

# ---- added for rendering (the .blend has no active camera and no usable light): camera, sun
cam_auto = bpy.data.cameras.new('AutoCamera')
cam_auto.lens = 50.0
cam_auto.sensor_width = 36.0
cam_auto.clip_end = 1000.0
ob_auto_camera = bpy.data.objects.new('AutoCamera', cam_auto)
scene.collection.objects.link(ob_auto_camera)
ob_auto_camera.location = (16.104, -19.4304, 13.8092)
ob_auto_camera.rotation_euler = (1.09748, -7.21219e-08, 0.694738)
scene.camera = ob_auto_camera
light_auto_sun = bpy.data.lights.new('AutoSun', 'SUN')
light_auto_sun.energy = 3.0
light_auto_sun.angle = 0.0523599
ob_auto_sun = bpy.data.objects.new('AutoSun', light_auto_sun)
scene.collection.objects.link(ob_auto_sun)
ob_auto_sun.rotation_euler = (0.872665, 0.174533, 0.523599)
bpy.context.view_layer.update()
